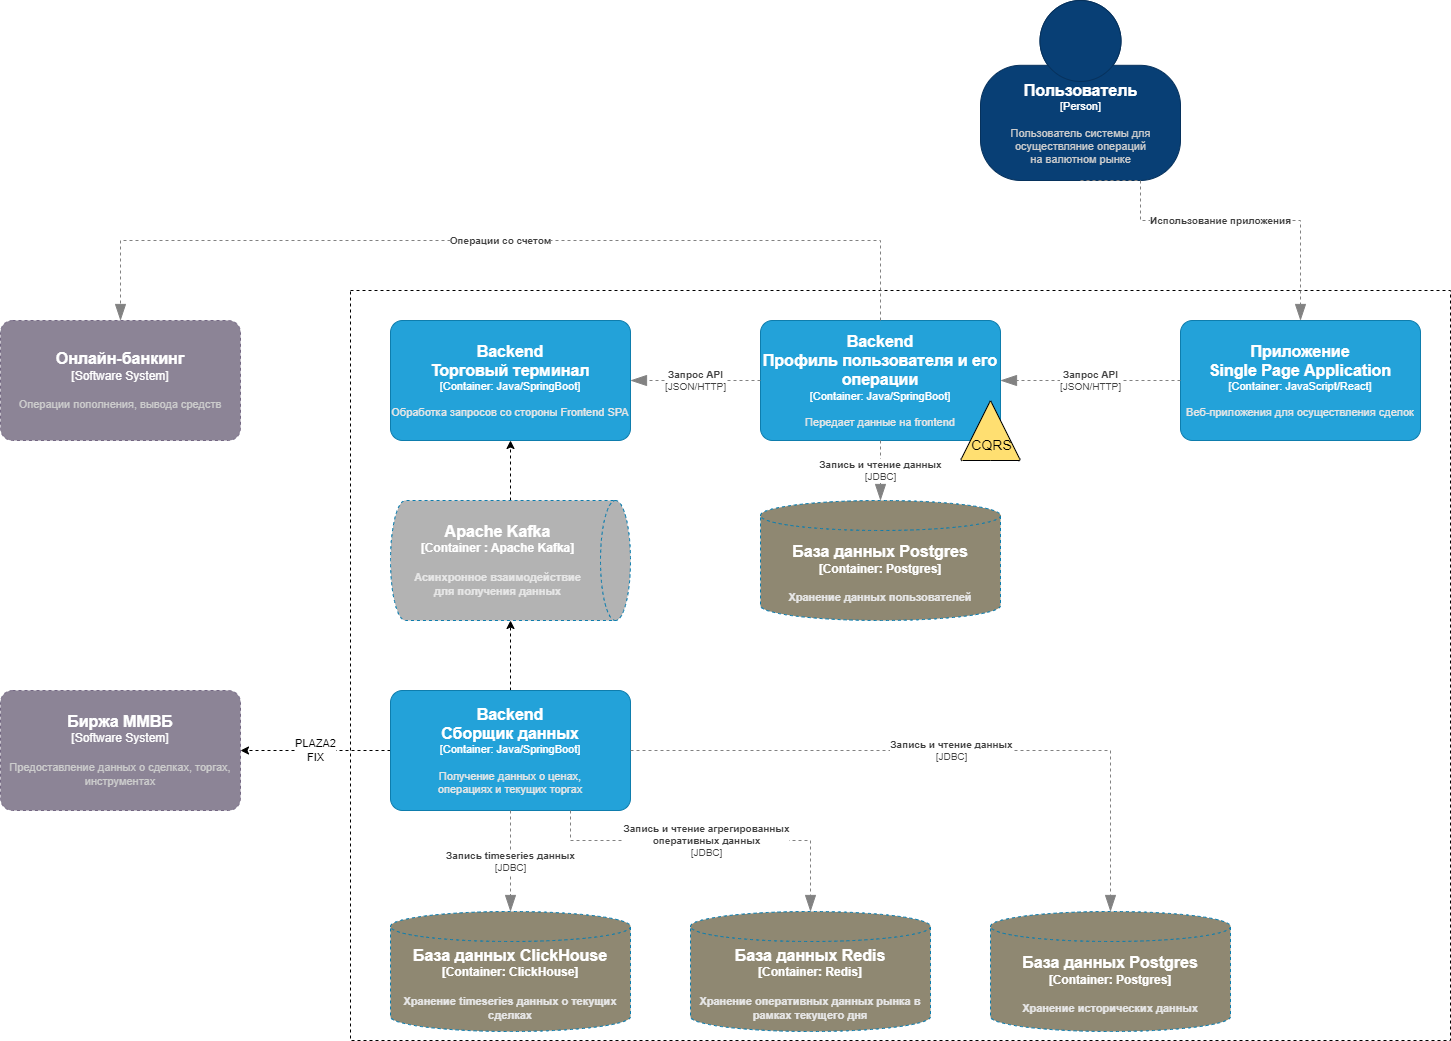

The diagram above was exported from draw.io. Its source (the exported page's mxGraphModel, read from the mxfile embedded in the PNG):
<mxGraphModel dx="1865" dy="1818" grid="1" gridSize="10" guides="1" tooltips="1" connect="1" arrows="1" fold="1" page="1" pageScale="1" pageWidth="827" pageHeight="1169" math="0" shadow="0">
  <root>
    <mxCell id="0" />
    <mxCell id="1" parent="0" />
    <mxCell id="adNISslubqB6weQCNzrG-3" value="" style="rounded=0;whiteSpace=wrap;html=1;fillColor=none;dashed=1;" parent="1" vertex="1">
      <mxGeometry x="280" y="250" width="1100" height="750" as="geometry" />
    </mxCell>
    <object placeholders="1" c4Name="Пользователь" c4Type="Person" c4Description="Пользователь системы для&#10;осуществляние операций&#10;на валютном рынке" label="&lt;font style=&quot;font-size: 16px&quot;&gt;&lt;b&gt;%c4Name%&lt;/b&gt;&lt;/font&gt;&lt;div&gt;[%c4Type%]&lt;/div&gt;&lt;br&gt;&lt;div&gt;&lt;font style=&quot;font-size: 11px&quot;&gt;&lt;font color=&quot;#cccccc&quot;&gt;%c4Description%&lt;/font&gt;&lt;/div&gt;" id="adNISslubqB6weQCNzrG-1">
      <mxCell style="html=1;fontSize=11;dashed=0;whitespace=wrap;fillColor=#083F75;strokeColor=#06315C;fontColor=#ffffff;shape=mxgraph.c4.person2;align=center;metaEdit=1;points=[[0.5,0,0],[1,0.5,0],[1,0.75,0],[0.75,1,0],[0.5,1,0],[0.25,1,0],[0,0.75,0],[0,0.5,0]];resizable=0;" parent="1" vertex="1">
        <mxGeometry x="910" y="-40" width="200" height="180" as="geometry" />
      </mxCell>
    </object>
    <mxCell id="adNISslubqB6weQCNzrG-15" value="PLAZA2&lt;br&gt;FIX" style="edgeStyle=orthogonalEdgeStyle;rounded=0;orthogonalLoop=1;jettySize=auto;html=1;exitX=0;exitY=0.5;exitDx=0;exitDy=0;exitPerimeter=0;entryX=1;entryY=0.5;entryDx=0;entryDy=0;entryPerimeter=0;dashed=1;" parent="1" source="adNISslubqB6weQCNzrG-2" target="adNISslubqB6weQCNzrG-14" edge="1">
      <mxGeometry relative="1" as="geometry" />
    </mxCell>
    <mxCell id="adNISslubqB6weQCNzrG-34" style="edgeStyle=orthogonalEdgeStyle;rounded=0;orthogonalLoop=1;jettySize=auto;html=1;exitX=0.5;exitY=0;exitDx=0;exitDy=0;exitPerimeter=0;entryX=1;entryY=0.5;entryDx=0;entryDy=0;entryPerimeter=0;dashed=1;" parent="1" source="adNISslubqB6weQCNzrG-2" target="adNISslubqB6weQCNzrG-33" edge="1">
      <mxGeometry relative="1" as="geometry" />
    </mxCell>
    <object placeholders="1" c4Name="Backend&#10;Сборщик данных" c4Type="Container" c4Technology="Java/SpringBoot" c4Description="Получение данных о ценах,&#10;операциях и текущих торгах" label="&lt;font style=&quot;font-size: 16px&quot;&gt;&lt;b&gt;%c4Name%&lt;/b&gt;&lt;/font&gt;&lt;div&gt;[%c4Type%: %c4Technology%]&lt;/div&gt;&lt;br&gt;&lt;div&gt;&lt;font style=&quot;font-size: 11px&quot;&gt;&lt;font color=&quot;#E6E6E6&quot;&gt;%c4Description%&lt;/font&gt;&lt;/div&gt;" id="adNISslubqB6weQCNzrG-2">
      <mxCell style="rounded=1;whiteSpace=wrap;html=1;fontSize=11;labelBackgroundColor=none;fillColor=#23A2D9;fontColor=#ffffff;align=center;arcSize=10;strokeColor=#0E7DAD;metaEdit=1;resizable=0;points=[[0.25,0,0],[0.5,0,0],[0.75,0,0],[1,0.25,0],[1,0.5,0],[1,0.75,0],[0.75,1,0],[0.5,1,0],[0.25,1,0],[0,0.75,0],[0,0.5,0],[0,0.25,0]];" parent="1" vertex="1">
        <mxGeometry x="320" y="650" width="240" height="120" as="geometry" />
      </mxCell>
    </object>
    <object placeholders="1" c4Name="Backend&#10;Профиль пользователя и его операции" c4Type="Container" c4Technology="Java/SpringBoot" c4Description="Передает данные на frontend" label="&lt;font style=&quot;font-size: 16px&quot;&gt;&lt;b&gt;%c4Name%&lt;/b&gt;&lt;/font&gt;&lt;div&gt;[%c4Type%: %c4Technology%]&lt;/div&gt;&lt;br&gt;&lt;div&gt;&lt;font style=&quot;font-size: 11px&quot;&gt;&lt;font color=&quot;#E6E6E6&quot;&gt;%c4Description%&lt;/font&gt;&lt;/div&gt;" id="adNISslubqB6weQCNzrG-4">
      <mxCell style="rounded=1;whiteSpace=wrap;html=1;fontSize=11;labelBackgroundColor=none;fillColor=#23A2D9;fontColor=#ffffff;align=center;arcSize=10;strokeColor=#0E7DAD;metaEdit=1;resizable=0;points=[[0.25,0,0],[0.5,0,0],[0.75,0,0],[1,0.25,0],[1,0.5,0],[1,0.75,0],[0.75,1,0],[0.5,1,0],[0.25,1,0],[0,0.75,0],[0,0.5,0],[0,0.25,0]];" parent="1" vertex="1">
        <mxGeometry x="690" y="280" width="240" height="120" as="geometry" />
      </mxCell>
    </object>
    <object placeholders="1" c4Type="База данных Postgres" c4Container="Container" c4Technology="Postgres" c4Description="Хранение исторических данных" label="&lt;font style=&quot;font-size: 16px&quot;&gt;&lt;b&gt;%c4Type%&lt;/font&gt;&lt;div&gt;[%c4Container%:&amp;nbsp;%c4Technology%]&lt;/div&gt;&lt;br&gt;&lt;div&gt;&lt;font style=&quot;font-size: 11px&quot;&gt;&lt;font color=&quot;#E6E6E6&quot;&gt;%c4Description%&lt;/font&gt;&lt;/div&gt;" id="adNISslubqB6weQCNzrG-5">
      <mxCell style="shape=cylinder3;size=15;whiteSpace=wrap;html=1;boundedLbl=1;rounded=0;labelBackgroundColor=none;fillColor=#8F8872;fontSize=12;fontColor=#ffffff;align=center;strokeColor=#0E7DAD;metaEdit=1;points=[[0.5,0,0],[1,0.25,0],[1,0.5,0],[1,0.75,0],[0.5,1,0],[0,0.75,0],[0,0.5,0],[0,0.25,0]];resizable=0;dashed=1;" parent="1" vertex="1">
        <mxGeometry x="920" y="871" width="240" height="120" as="geometry" />
      </mxCell>
    </object>
    <object placeholders="1" c4Type="База данных ClickHouse" c4Container="Container" c4Technology="ClickHouse" c4Description="Хранение timeseries данных о текущих сделках" label="&lt;font style=&quot;font-size: 16px&quot;&gt;&lt;b&gt;%c4Type%&lt;/font&gt;&lt;div&gt;[%c4Container%:&amp;nbsp;%c4Technology%]&lt;/div&gt;&lt;br&gt;&lt;div&gt;&lt;font style=&quot;font-size: 11px&quot;&gt;&lt;font color=&quot;#E6E6E6&quot;&gt;%c4Description%&lt;/font&gt;&lt;/div&gt;" id="adNISslubqB6weQCNzrG-6">
      <mxCell style="shape=cylinder3;size=15;whiteSpace=wrap;html=1;boundedLbl=1;rounded=0;labelBackgroundColor=none;fillColor=#8F8872;fontSize=12;fontColor=#ffffff;align=center;strokeColor=#0E7DAD;metaEdit=1;points=[[0.5,0,0],[1,0.25,0],[1,0.5,0],[1,0.75,0],[0.5,1,0],[0,0.75,0],[0,0.5,0],[0,0.25,0]];resizable=0;dashed=1;" parent="1" vertex="1">
        <mxGeometry x="320" y="871" width="240" height="120" as="geometry" />
      </mxCell>
    </object>
    <object placeholders="1" c4Type="База данных Redis" c4Container="Container" c4Technology="Redis" c4Description="Хранение оперативных данных рынка в рамках текущего дня" label="&lt;font style=&quot;font-size: 16px&quot;&gt;&lt;b&gt;%c4Type%&lt;/font&gt;&lt;div&gt;[%c4Container%:&amp;nbsp;%c4Technology%]&lt;/div&gt;&lt;br&gt;&lt;div&gt;&lt;font style=&quot;font-size: 11px&quot;&gt;&lt;font color=&quot;#E6E6E6&quot;&gt;%c4Description%&lt;/font&gt;&lt;/div&gt;" id="adNISslubqB6weQCNzrG-7">
      <mxCell style="shape=cylinder3;size=15;whiteSpace=wrap;html=1;boundedLbl=1;rounded=0;labelBackgroundColor=none;fillColor=#8F8872;fontSize=12;fontColor=#ffffff;align=center;strokeColor=#0E7DAD;metaEdit=1;points=[[0.5,0,0],[1,0.25,0],[1,0.5,0],[1,0.75,0],[0.5,1,0],[0,0.75,0],[0,0.5,0],[0,0.25,0]];resizable=0;dashed=1;" parent="1" vertex="1">
        <mxGeometry x="620" y="871" width="240" height="120" as="geometry" />
      </mxCell>
    </object>
    <object placeholders="1" c4Name="Приложение&#10;Single Page Application" c4Type="Container" c4Technology="JavaScript/React" c4Description="Веб-приложения для осуществления сделок" label="&lt;font style=&quot;font-size: 16px&quot;&gt;&lt;b&gt;%c4Name%&lt;/b&gt;&lt;/font&gt;&lt;div&gt;[%c4Type%: %c4Technology%]&lt;/div&gt;&lt;br&gt;&lt;div&gt;&lt;font style=&quot;font-size: 11px&quot;&gt;&lt;font color=&quot;#E6E6E6&quot;&gt;%c4Description%&lt;/font&gt;&lt;/div&gt;" id="adNISslubqB6weQCNzrG-12">
      <mxCell style="rounded=1;whiteSpace=wrap;html=1;fontSize=11;labelBackgroundColor=none;fillColor=#23A2D9;fontColor=#ffffff;align=center;arcSize=10;strokeColor=#0E7DAD;metaEdit=1;resizable=0;points=[[0.25,0,0],[0.5,0,0],[0.75,0,0],[1,0.25,0],[1,0.5,0],[1,0.75,0],[0.75,1,0],[0.5,1,0],[0.25,1,0],[0,0.75,0],[0,0.5,0],[0,0.25,0]];" parent="1" vertex="1">
        <mxGeometry x="1110" y="280" width="240" height="120" as="geometry" />
      </mxCell>
    </object>
    <object placeholders="1" c4Name="Биржа ММВБ" c4Type="Software System" c4Description="Предоставление данных о сделках, торгах, инструментах" label="&lt;font style=&quot;font-size: 16px&quot;&gt;&lt;b&gt;%c4Name%&lt;/b&gt;&lt;/font&gt;&lt;div&gt;[%c4Type%]&lt;/div&gt;&lt;br&gt;&lt;div&gt;&lt;font style=&quot;font-size: 11px&quot;&gt;&lt;font color=&quot;#cccccc&quot;&gt;%c4Description%&lt;/font&gt;&lt;/div&gt;" id="adNISslubqB6weQCNzrG-14">
      <mxCell style="rounded=1;whiteSpace=wrap;html=1;labelBackgroundColor=none;fillColor=#8C8496;fontColor=#ffffff;align=center;arcSize=10;strokeColor=#736782;metaEdit=1;resizable=0;points=[[0.25,0,0],[0.5,0,0],[0.75,0,0],[1,0.25,0],[1,0.5,0],[1,0.75,0],[0.75,1,0],[0.5,1,0],[0.25,1,0],[0,0.75,0],[0,0.5,0],[0,0.25,0]];dashed=1;" parent="1" vertex="1">
        <mxGeometry x="-70" y="650" width="240" height="120" as="geometry" />
      </mxCell>
    </object>
    <object placeholders="1" c4Type="Relationship" c4Technology="JSON/HTTP" c4Description="Запрос API" label="&lt;div style=&quot;text-align: left&quot;&gt;&lt;div style=&quot;text-align: center&quot;&gt;&lt;b&gt;%c4Description%&lt;/b&gt;&lt;/div&gt;&lt;div style=&quot;text-align: center&quot;&gt;[%c4Technology%]&lt;/div&gt;&lt;/div&gt;" id="adNISslubqB6weQCNzrG-18">
      <mxCell style="endArrow=blockThin;html=1;fontSize=10;fontColor=#404040;strokeWidth=1;endFill=1;strokeColor=#828282;elbow=vertical;metaEdit=1;endSize=14;startSize=14;jumpStyle=arc;jumpSize=16;rounded=0;edgeStyle=orthogonalEdgeStyle;dashed=1;entryX=1;entryY=0.5;entryDx=0;entryDy=0;entryPerimeter=0;" parent="1" source="adNISslubqB6weQCNzrG-12" target="adNISslubqB6weQCNzrG-4" edge="1">
        <mxGeometry width="240" relative="1" as="geometry">
          <mxPoint x="670" y="400" as="sourcePoint" />
          <mxPoint x="910" y="400" as="targetPoint" />
        </mxGeometry>
      </mxCell>
    </object>
    <object placeholders="1" c4Type="Relationship" c4Technology="JSON/HTTP" c4Description="Запрос API" label="&lt;div style=&quot;text-align: left&quot;&gt;&lt;div style=&quot;text-align: center&quot;&gt;&lt;b&gt;%c4Description%&lt;/b&gt;&lt;/div&gt;&lt;div style=&quot;text-align: center&quot;&gt;[%c4Technology%]&lt;/div&gt;&lt;/div&gt;" id="adNISslubqB6weQCNzrG-20">
      <mxCell style="endArrow=blockThin;html=1;fontSize=10;fontColor=#404040;strokeWidth=1;endFill=1;strokeColor=#828282;elbow=vertical;metaEdit=1;endSize=14;startSize=14;jumpStyle=arc;jumpSize=16;rounded=0;edgeStyle=orthogonalEdgeStyle;dashed=1;entryX=1;entryY=0.5;entryDx=0;entryDy=0;entryPerimeter=0;" parent="1" target="adNISslubqB6weQCNzrG-32" edge="1">
        <mxGeometry width="240" relative="1" as="geometry">
          <mxPoint x="690" y="340" as="sourcePoint" />
          <mxPoint x="929.9999999999995" y="350" as="targetPoint" />
        </mxGeometry>
      </mxCell>
    </object>
    <object placeholders="1" c4Type="Relationship" c4Technology="JDBC" c4Description="Запись timeseries данных" label="&lt;div style=&quot;text-align: left&quot;&gt;&lt;div style=&quot;text-align: center&quot;&gt;&lt;b&gt;%c4Description%&lt;/b&gt;&lt;/div&gt;&lt;div style=&quot;text-align: center&quot;&gt;[%c4Technology%]&lt;/div&gt;&lt;/div&gt;" id="adNISslubqB6weQCNzrG-23">
      <mxCell style="endArrow=blockThin;html=1;fontSize=10;fontColor=#404040;strokeWidth=1;endFill=1;strokeColor=#828282;elbow=vertical;metaEdit=1;endSize=14;startSize=14;jumpStyle=arc;jumpSize=16;rounded=0;edgeStyle=orthogonalEdgeStyle;dashed=1;exitX=0.5;exitY=1;exitDx=0;exitDy=0;exitPerimeter=0;" parent="1" source="adNISslubqB6weQCNzrG-2" target="adNISslubqB6weQCNzrG-6" edge="1">
        <mxGeometry width="240" relative="1" as="geometry">
          <mxPoint x="670" y="400" as="sourcePoint" />
          <mxPoint x="910" y="400" as="targetPoint" />
        </mxGeometry>
      </mxCell>
    </object>
    <object placeholders="1" c4Type="Relationship" c4Technology="JDBC" c4Description="Запись и чтение агрегированных&#10;оперативных данных" label="&lt;div style=&quot;text-align: left&quot;&gt;&lt;div style=&quot;text-align: center&quot;&gt;&lt;b&gt;%c4Description%&lt;/b&gt;&lt;/div&gt;&lt;div style=&quot;text-align: center&quot;&gt;[%c4Technology%]&lt;/div&gt;&lt;/div&gt;" id="adNISslubqB6weQCNzrG-25">
      <mxCell style="endArrow=blockThin;html=1;fontSize=10;fontColor=#404040;strokeWidth=1;endFill=1;strokeColor=#828282;elbow=vertical;metaEdit=1;endSize=14;startSize=14;jumpStyle=arc;jumpSize=16;rounded=0;edgeStyle=orthogonalEdgeStyle;dashed=1;exitX=0.75;exitY=1;exitDx=0;exitDy=0;exitPerimeter=0;entryX=0.5;entryY=0;entryDx=0;entryDy=0;entryPerimeter=0;" parent="1" source="adNISslubqB6weQCNzrG-2" target="adNISslubqB6weQCNzrG-7" edge="1">
        <mxGeometry x="-0.0273" width="240" relative="1" as="geometry">
          <mxPoint x="230" y="570" as="sourcePoint" />
          <mxPoint x="470" y="570" as="targetPoint" />
          <Array as="points">
            <mxPoint x="500" y="800" />
            <mxPoint x="740" y="800" />
          </Array>
          <mxPoint as="offset" />
        </mxGeometry>
      </mxCell>
    </object>
    <object placeholders="1" c4Type="Relationship" c4Technology="JDBC" c4Description="Запись и чтение данных" label="&lt;div style=&quot;text-align: left&quot;&gt;&lt;div style=&quot;text-align: center&quot;&gt;&lt;b&gt;%c4Description%&lt;/b&gt;&lt;/div&gt;&lt;div style=&quot;text-align: center&quot;&gt;[%c4Technology%]&lt;/div&gt;&lt;/div&gt;" id="adNISslubqB6weQCNzrG-27">
      <mxCell style="endArrow=blockThin;html=1;fontSize=10;fontColor=#404040;strokeWidth=1;endFill=1;strokeColor=#828282;elbow=vertical;metaEdit=1;endSize=14;startSize=14;jumpStyle=arc;jumpSize=16;rounded=0;edgeStyle=orthogonalEdgeStyle;dashed=1;exitX=0.5;exitY=1;exitDx=0;exitDy=0;exitPerimeter=0;entryX=0.5;entryY=0;entryDx=0;entryDy=0;entryPerimeter=0;" parent="1" source="adNISslubqB6weQCNzrG-4" target="adNISslubqB6weQCNzrG-38" edge="1">
        <mxGeometry width="240" relative="1" as="geometry">
          <mxPoint x="860" y="470" as="sourcePoint" />
          <mxPoint x="1100" y="470" as="targetPoint" />
        </mxGeometry>
      </mxCell>
    </object>
    <object placeholders="1" c4Type="Relationship" c4Description="Использование приложения" label="&lt;div style=&quot;text-align: left&quot;&gt;&lt;div style=&quot;text-align: center&quot;&gt;&lt;b&gt;%c4Description%&lt;/b&gt;&lt;/div&gt;" id="adNISslubqB6weQCNzrG-28">
      <mxCell style="endArrow=blockThin;html=1;fontSize=10;fontColor=#404040;strokeWidth=1;endFill=1;strokeColor=#828282;elbow=vertical;metaEdit=1;endSize=14;startSize=14;jumpStyle=arc;jumpSize=16;rounded=0;edgeStyle=orthogonalEdgeStyle;dashed=1;entryX=0.5;entryY=0;entryDx=0;entryDy=0;entryPerimeter=0;exitX=0.5;exitY=1;exitDx=0;exitDy=0;exitPerimeter=0;" parent="1" source="adNISslubqB6weQCNzrG-1" target="adNISslubqB6weQCNzrG-12" edge="1">
        <mxGeometry width="240" relative="1" as="geometry">
          <mxPoint x="690" y="170" as="sourcePoint" />
          <mxPoint x="1140" y="190" as="targetPoint" />
          <Array as="points">
            <mxPoint x="1070" y="180" />
            <mxPoint x="1230" y="180" />
          </Array>
        </mxGeometry>
      </mxCell>
    </object>
    <object placeholders="1" c4Name="Онлайн-банкинг" c4Type="Software System" c4Description="Операции пополнения, вывода средств" label="&lt;font style=&quot;font-size: 16px&quot;&gt;&lt;b&gt;%c4Name%&lt;/b&gt;&lt;/font&gt;&lt;div&gt;[%c4Type%]&lt;/div&gt;&lt;br&gt;&lt;div&gt;&lt;font style=&quot;font-size: 11px&quot;&gt;&lt;font color=&quot;#cccccc&quot;&gt;%c4Description%&lt;/font&gt;&lt;/div&gt;" id="adNISslubqB6weQCNzrG-29">
      <mxCell style="rounded=1;whiteSpace=wrap;html=1;labelBackgroundColor=none;fillColor=#8C8496;fontColor=#ffffff;align=center;arcSize=10;strokeColor=#736782;metaEdit=1;resizable=0;points=[[0.25,0,0],[0.5,0,0],[0.75,0,0],[1,0.25,0],[1,0.5,0],[1,0.75,0],[0.75,1,0],[0.5,1,0],[0.25,1,0],[0,0.75,0],[0,0.5,0],[0,0.25,0]];dashed=1;" parent="1" vertex="1">
        <mxGeometry x="-70" y="280" width="240" height="120" as="geometry" />
      </mxCell>
    </object>
    <object placeholders="1" c4Type="Relationship" c4Description="Операции со счетом" label="&lt;div style=&quot;text-align: left&quot;&gt;&lt;div style=&quot;text-align: center&quot;&gt;&lt;b&gt;%c4Description%&lt;/b&gt;&lt;/div&gt;" id="adNISslubqB6weQCNzrG-31">
      <mxCell style="endArrow=blockThin;html=1;fontSize=10;fontColor=#404040;strokeWidth=1;endFill=1;strokeColor=#828282;elbow=vertical;metaEdit=1;endSize=14;startSize=14;jumpStyle=arc;jumpSize=16;rounded=0;edgeStyle=orthogonalEdgeStyle;dashed=1;exitX=0.5;exitY=0;exitDx=0;exitDy=0;exitPerimeter=0;entryX=0.5;entryY=0;entryDx=0;entryDy=0;entryPerimeter=0;" parent="1" source="adNISslubqB6weQCNzrG-4" target="adNISslubqB6weQCNzrG-29" edge="1">
        <mxGeometry width="240" relative="1" as="geometry">
          <mxPoint x="300" y="110" as="sourcePoint" />
          <mxPoint x="540" y="110" as="targetPoint" />
          <Array as="points">
            <mxPoint x="810" y="200" />
            <mxPoint x="50" y="200" />
          </Array>
        </mxGeometry>
      </mxCell>
    </object>
    <object placeholders="1" c4Name="Backend&#10;Торговый терминал" c4Type="Container" c4Technology="Java/SpringBoot" c4Description="Обработка запросов со стороны Frontend SPA" label="&lt;font style=&quot;font-size: 16px&quot;&gt;&lt;b&gt;%c4Name%&lt;/b&gt;&lt;/font&gt;&lt;div&gt;[%c4Type%: %c4Technology%]&lt;/div&gt;&lt;br&gt;&lt;div&gt;&lt;font style=&quot;font-size: 11px&quot;&gt;&lt;font color=&quot;#E6E6E6&quot;&gt;%c4Description%&lt;/font&gt;&lt;/div&gt;" id="adNISslubqB6weQCNzrG-32">
      <mxCell style="rounded=1;whiteSpace=wrap;html=1;fontSize=11;labelBackgroundColor=none;fillColor=#23A2D9;fontColor=#ffffff;align=center;arcSize=10;strokeColor=#0E7DAD;metaEdit=1;resizable=0;points=[[0.25,0,0],[0.5,0,0],[0.75,0,0],[1,0.25,0],[1,0.5,0],[1,0.75,0],[0.75,1,0],[0.5,1,0],[0.25,1,0],[0,0.75,0],[0,0.5,0],[0,0.25,0]];" parent="1" vertex="1">
        <mxGeometry x="320" y="280" width="240" height="120" as="geometry" />
      </mxCell>
    </object>
    <mxCell id="adNISslubqB6weQCNzrG-35" style="edgeStyle=orthogonalEdgeStyle;rounded=0;orthogonalLoop=1;jettySize=auto;html=1;entryX=0.5;entryY=1;entryDx=0;entryDy=0;entryPerimeter=0;dashed=1;" parent="1" source="adNISslubqB6weQCNzrG-33" target="adNISslubqB6weQCNzrG-32" edge="1">
      <mxGeometry relative="1" as="geometry" />
    </mxCell>
    <object placeholders="1" c4Type="Apache Kafka" c4Container="Container " c4Technology="Apache Kafka" c4Description="Асинхронное взаимодействие&#10;для получения данных" label="&lt;font style=&quot;font-size: 16px&quot;&gt;&lt;b&gt;%c4Type%&lt;/font&gt;&lt;div&gt;[%c4Container%:&amp;nbsp;%c4Technology%]&lt;/div&gt;&lt;br&gt;&lt;div&gt;&lt;font style=&quot;font-size: 11px&quot;&gt;&lt;font color=&quot;#E6E6E6&quot;&gt;%c4Description%&lt;/font&gt;&lt;/div&gt;" id="adNISslubqB6weQCNzrG-33">
      <mxCell style="shape=cylinder3;size=15;direction=south;whiteSpace=wrap;html=1;boundedLbl=1;rounded=0;labelBackgroundColor=none;fillColor=#B3B3B3;fontSize=12;fontColor=#ffffff;align=center;strokeColor=#0E7DAD;metaEdit=1;points=[[0.5,0,0],[1,0.25,0],[1,0.5,0],[1,0.75,0],[0.5,1,0],[0,0.75,0],[0,0.5,0],[0,0.25,0]];resizable=0;dashed=1;" parent="1" vertex="1">
        <mxGeometry x="320" y="460" width="240" height="120" as="geometry" />
      </mxCell>
    </object>
    <object placeholders="1" c4Type="Relationship" c4Technology="JDBC" c4Description="Запись и чтение данных" label="&lt;div style=&quot;text-align: left&quot;&gt;&lt;div style=&quot;text-align: center&quot;&gt;&lt;b&gt;%c4Description%&lt;/b&gt;&lt;/div&gt;&lt;div style=&quot;text-align: center&quot;&gt;[%c4Technology%]&lt;/div&gt;&lt;/div&gt;" id="adNISslubqB6weQCNzrG-37">
      <mxCell style="endArrow=blockThin;html=1;fontSize=10;fontColor=#404040;strokeWidth=1;endFill=1;strokeColor=#828282;elbow=vertical;metaEdit=1;endSize=14;startSize=14;jumpStyle=arc;jumpSize=16;rounded=0;edgeStyle=orthogonalEdgeStyle;dashed=1;exitX=1;exitY=0.5;exitDx=0;exitDy=0;exitPerimeter=0;entryX=0.5;entryY=0;entryDx=0;entryDy=0;entryPerimeter=0;" parent="1" source="adNISslubqB6weQCNzrG-2" target="adNISslubqB6weQCNzrG-5" edge="1">
        <mxGeometry width="240" relative="1" as="geometry">
          <mxPoint x="819.9999999999995" y="410" as="sourcePoint" />
          <mxPoint x="1050.0000000000005" y="881" as="targetPoint" />
        </mxGeometry>
      </mxCell>
    </object>
    <object placeholders="1" c4Type="База данных Postgres" c4Container="Container" c4Technology="Postgres" c4Description="Хранение данных пользователей" label="&lt;font style=&quot;font-size: 16px&quot;&gt;&lt;b&gt;%c4Type%&lt;/font&gt;&lt;div&gt;[%c4Container%:&amp;nbsp;%c4Technology%]&lt;/div&gt;&lt;br&gt;&lt;div&gt;&lt;font style=&quot;font-size: 11px&quot;&gt;&lt;font color=&quot;#E6E6E6&quot;&gt;%c4Description%&lt;/font&gt;&lt;/div&gt;" id="adNISslubqB6weQCNzrG-38">
      <mxCell style="shape=cylinder3;size=15;whiteSpace=wrap;html=1;boundedLbl=1;rounded=0;labelBackgroundColor=none;fillColor=#8F8872;fontSize=12;fontColor=#ffffff;align=center;strokeColor=#0E7DAD;metaEdit=1;points=[[0.5,0,0],[1,0.25,0],[1,0.5,0],[1,0.75,0],[0.5,1,0],[0,0.75,0],[0,0.5,0],[0,0.25,0]];resizable=0;dashed=1;" parent="1" vertex="1">
        <mxGeometry x="690" y="460" width="240" height="120" as="geometry" />
      </mxCell>
    </object>
    <mxCell id="OBU4i1AT6_qJBv6--Aak-2" value="&#10;&#10;CQRS" style="group" vertex="1" connectable="0" parent="1">
      <mxGeometry x="890" y="360" width="60" height="60" as="geometry" />
    </mxCell>
    <mxCell id="OBU4i1AT6_qJBv6--Aak-3" value="" style="triangle;whiteSpace=wrap;html=1;rounded=1;fontFamily=Helvetica;fontSize=11;strokeColor=default;strokeWidth=1;fillColor=#FFDF71;rotation=-90;horizontal=1;container=0;arcSize=4;" vertex="1" parent="OBU4i1AT6_qJBv6--Aak-2">
      <mxGeometry width="60" height="60" as="geometry" />
    </mxCell>
    <mxCell id="OBU4i1AT6_qJBv6--Aak-4" value="&lt;font style=&quot;font-size: 14px;&quot; color=&quot;#000000&quot;&gt;CQRS&lt;/font&gt;" style="text;html=1;strokeColor=none;fillColor=none;align=center;verticalAlign=middle;whiteSpace=wrap;rounded=0;fontFamily=Helvetica;fontSize=15;fontColor=#FFFFFF;container=0;" vertex="1" parent="OBU4i1AT6_qJBv6--Aak-2">
      <mxGeometry x="3.16" y="20.001578947368422" width="56.8421052631579" height="47.36842105263158" as="geometry" />
    </mxCell>
  </root>
</mxGraphModel>